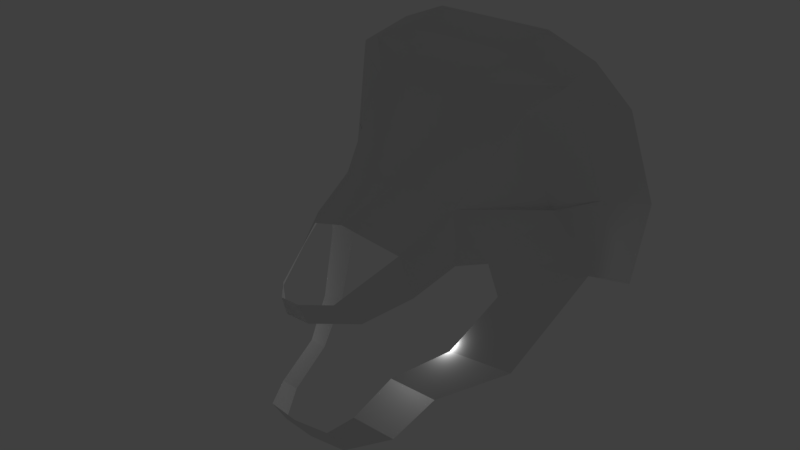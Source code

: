 # Source: robotface6.blend  (saved by Blender 2.79.0; exported with 4.5.12 LTS)
import bpy
from mathutils import Matrix  # noqa: F401  (used for matrix-valued properties, if any)

bpy.ops.wm.read_factory_settings(use_empty=True)
scene = bpy.context.scene
scene.name = 'Scene'

# ---- collections
col_collection_1 = bpy.data.collections.new('Collection 1'); scene.collection.children.link(col_collection_1)

# ---- materials (node trees are filled in below, after node groups)
mat_none = bpy.data.materials.new('None')
mat_none.alpha_threshold = 0.0
mat_none.use_transparent_shadow = False
mat_none.roughness = 0.5

# ---- material node trees

# ---- world
world_world = bpy.data.worlds.new('World'); scene.world = world_world
world_world.color = (0.05088, 0.05088, 0.05088)
world_world.use_sun_shadow = False
world_world.sun_shadow_jitter_overblur = 0.0
world_world.cycles.sampling_method = 'MANUAL'

# ---- lights
light_lamp = bpy.data.lights.new('Lamp', 'POINT')
light_lamp.transmission_factor = 0.0
light_lamp.cutoff_distance = 30.0
light_lamp.energy = 100.0
light_lamp.shadow_buffer_clip_start = 1.001
light_lamp.shadow_soft_size = 0.1
light_lamp.shadow_maximum_resolution = 0.006
light_lamp.use_absolute_resolution = True

# ---- meshes
me_jaw_plane_002 = bpy.data.meshes.new('Jaw_Plane.002')
me_jaw_plane_002.from_pydata([(-0.4259, 6.495, 6.246), (-0.328, 7.436, 6.761), (5.284, 15.4, -5.435), (6.034, 11.19, -6.732), (5.877, 7.377, -6.431), (0.4259, 6.495, 6.246), (0.328, 7.436, 6.761), (1.015, 7.458, 5.714), (1.619, 6.676, 4.864), (1.674, 9.195, 2.968), (2.296, 7.574, 2.848), (2.13, 10.84, 0.3251), (2.785, 8.789, 1.098), (3.211, 8.689, -0.4585), (3.865, 10.62, -3.902), (4.823, 7.58, -5.276), (3.441, 7.086, -1.056), (3.655, 2.942, -2.537), (2.64, 4.508, 0.4281), (1.493, 2.137, 4.631), (2.082, 0.7056, 2.82), (1.229, 0.3539, 4.649), (1.152, 1.615, 5.73), (2.369, 1.988, 0.6098), (1.678, 3.404, 2.657), (2.13, 10.84, 0.3251), (3.604, 10.62, -3.902), (0.01401, 10.06, 3.962), (0.4702, 11.71, 1.319), (2.854, 14.83, -2.604), (1.194, 15.7, -1.61), (4.98, 11.3, -4.966), (4.23, 15.52, -3.668), (2.854, 14.83, -2.604), (1.194, 15.7, -1.61), (3.734, 16.16, -3.72), (2.074, 17.1, -3.196), (0.4259, 6.495, 6.246), (0.328, 7.436, 6.761), (-5.284, 15.4, -5.435), (-6.034, 11.19, -6.732), (-5.877, 7.377, -6.431), (-0.4259, 6.495, 6.246), (-0.328, 7.436, 6.761), (-1.015, 7.458, 5.714), (-1.619, 6.676, 4.864), (-1.674, 9.195, 2.968), (-2.296, 7.574, 2.848), (-2.13, 10.84, 0.3251), (-2.785, 8.789, 1.098), (-3.211, 8.689, -0.4585), (-3.865, 10.62, -3.902), (-4.823, 7.58, -5.276), (-3.441, 7.086, -1.056), (-3.655, 2.942, -2.537), (-2.64, 4.508, 0.4281), (-1.493, 2.137, 4.631), (-2.082, 0.7056, 2.82), (-1.229, 0.3539, 4.649), (-1.152, 1.615, 5.73), (0.0, 0.3794, 4.896), (0.0, 1.617, 5.99), (-2.369, 1.988, 0.6098), (-1.678, 3.404, 2.657), (-2.13, 10.84, 0.3251), (-3.604, 10.62, -3.902), (-0.01401, 10.06, 3.962), (-0.4702, 11.71, 1.319), (-2.854, 14.83, -2.604), (-1.194, 15.7, -1.61), (-4.98, 11.3, -4.966), (-4.23, 15.52, -3.668), (-2.854, 14.83, -2.604), (-1.194, 15.7, -1.61), (-3.734, 16.16, -3.72), (-2.074, 17.1, -3.196), (3.734, 16.97, -5.71), (2.074, 17.93, -5.366), (-3.734, 16.97, -5.71), (-2.074, 17.93, -5.366)], [], [(31, 15, 4, 3), (32, 31, 3, 2), (31, 26, 14, 15), (35, 33, 29, 32), (1, 0, 5, 6), (5, 8, 7, 6), (8, 10, 9, 7), (10, 12, 11, 9), (13, 16, 15, 14), (16, 18, 17, 15), (11, 12, 13, 14), (19, 22, 21, 20), (22, 61, 60, 21), (23, 24, 19, 20), (17, 18, 24, 23), (11, 14, 26, 25), (9, 11, 28, 27), (28, 11, 29, 30), (29, 11, 14, 25, 26), (29, 26, 31, 32), (30, 29, 33, 34), (34, 33, 35, 36), (70, 40, 41, 52), (71, 39, 40, 70), (70, 52, 51, 65), (74, 71, 68, 72), (38, 43, 42, 37), (42, 43, 44, 45), (45, 44, 46, 47), (47, 46, 48, 49), (50, 51, 52, 53), (53, 52, 54, 55), (48, 51, 50, 49), (56, 57, 58, 59), (59, 58, 60, 61), (62, 57, 56, 63), (54, 62, 63, 55), (48, 64, 65, 51), (46, 66, 67, 48), (67, 69, 68, 48), (68, 65, 64, 51, 48), (68, 71, 70, 65), (69, 73, 72, 68), (73, 75, 74, 72), (28, 30, 69, 67), (28, 67, 66, 27), (34, 36, 75, 73), (39, 71, 74, 78), (75, 36, 77, 79), (36, 35, 76, 77), (2, 76, 35, 32), (74, 75, 79, 78)])
me_jaw_plane_002.polygons.foreach_set('use_smooth', [1, 0, 1, 0, 1, 1, 1, 1, 1, 1, 1, 1, 1, 1, 1, 1, 1, 1, 0, 0, 1, 1, 1, 0, 1, 0, 1, 1, 1, 1, 1, 1, 1, 1, 1, 1, 1, 1, 1, 1, 0, 0, 1, 1, 1, 1, 1, 0, 1, 1, 0, 1])
_k = set([(0, 1), (5, 6), (7, 8), (9, 10), (13, 14), (15, 16), (17, 18), (19, 20), (21, 22), (23, 24), (37, 38), (42, 43), (44, 45), (46, 47), (50, 51), (52, 53), (54, 55), (56, 57), (58, 59), (60, 61), (62, 63)])
me_jaw_plane_002.attributes.new('sharp_edge', 'BOOLEAN', 'EDGE').data.foreach_set('value', [ (min(e.vertices), max(e.vertices)) in _k for e in me_jaw_plane_002.edges])
me_jaw_plane_002.materials.append(mat_none)
me_jaw_plane_002.use_remesh_preserve_volume = False
me_jaw_plane_002.use_remesh_preserve_attributes = False
me_jaw_plane_002.use_mirror_vertex_groups = False
me_jaw_plane_002.update()
me_jaw_plane_002.normals_split_custom_set([tuple(v) for v in zip(*[iter([0.7629, -0.03698, 0.6454, 0.8605, 0.01959, 0.5091, 0.8087, -0.03447, 0.5873, 0.8087, -0.03447, 0.5873, 0.8586, -0.004956, 0.5126, 0.8586, -0.004956, 0.5126, 0.8586, -0.004956, 0.5126, 0.8586, -0.004956, 0.5126, 0.7629, -0.03698, 0.6454, 0.2618, 0.9408, 0.2151, 0.7908, 0.3702, 0.4875, 0.8605, 0.01959, 0.5091, 0.429, 0.3911, 0.8142, 0.4303, 0.3969, 0.8107, 0.4336, 0.4014, 0.8068, 0.4303, 0.3969, 0.8108, 0.0, -0.4796, 0.8775, 0.0, -0.4796, 0.8775, 0.0, -0.4796, 0.8775, 0.0, -0.4796, 0.8775, 0.7878, -0.1516, 0.5969, 0.7878, -0.1516, 0.5969, 0.7878, -0.1516, 0.5969, 0.7878, -0.1516, 0.5969, 0.8713, 0.283, 0.4009, 0.8713, 0.283, 0.4009, 0.8713, 0.283, 0.4009, 0.8713, 0.283, 0.4009, 0.8335, 0.3635, 0.4162, 0.8543, 0.3591, 0.3758, 0.7495, 0.4371, 0.4973, 0.7383, 0.494, 0.4592, 0.9495, 0.1196, 0.2901, 0.9495, 0.1196, 0.2901, 0.8605, 0.01959, 0.5091, 0.7908, 0.3702, 0.4875, 0.9434, -0.06733, 0.3248, 0.9434, -0.06733, 0.3248, 0.9434, -0.06733, 0.3248, 0.9434, -0.06733, 0.3248, 0.7495, 0.4371, 0.4973, 0.8543, 0.3591, 0.3758, 0.8894, 0.3323, 0.3141, 0.8894, 0.3323, 0.3141, 0.9309, -0.1344, 0.3397, 0.9309, -0.1344, 0.3397, 0.9309, -0.1344, 0.3397, 0.9309, -0.1344, 0.3397, 0.1516, -0.6462, 0.748, 0.1516, -0.6462, 0.748, 0.1516, -0.6462, 0.748, 0.1516, -0.6462, 0.748, 0.9662, 0.157, 0.2046, 0.9662, 0.157, 0.2046, 0.9662, 0.157, 0.2046, 0.9662, 0.157, 0.2046, 0.9298, -0.07405, 0.3604, 0.9298, -0.07405, 0.3604, 0.9298, -0.07405, 0.3604, 0.9298, -0.07405, 0.3604, 4.443e-06, 0.9983, -0.05899, 0.7908, 0.3702, 0.4875, 0.2618, 0.9408, 0.2151, 0.0, 0.9986, -0.05214, 0.7383, 0.494, 0.4592, 0.7495, 0.4371, 0.4973, 0.3496, 0.6511, 0.6737, 0.2778, 0.7928, 0.5425, 0.3496, 0.6511, 0.6737, 0.7495, 0.4371, 0.4973, 0.3284, 0.2088, 0.9212, 0.2304, 0.3479, 0.9088, 0.9431, 0.06778, 0.3254, 0.9431, 0.06778, 0.3254, 0.9431, 0.06778, 0.3254, 0.9431, 0.06778, 0.3254, 0.9431, 0.06778, 0.3254, 0.6433, -0.1184, 0.7564, 0.6433, -0.1184, 0.7564, 0.6433, -0.1184, 0.7564, 0.6433, -0.1184, 0.7564, 0.2304, 0.3479, 0.9088, 0.3284, 0.2088, 0.9212, 0.3245, 0.2322, 0.917, 0.1523, 0.4526, 0.8786, 0.1523, 0.4526, 0.8786, 0.3245, 0.2322, 0.917, 0.561, 0.638, 0.5275, 0.3275, 0.7559, 0.5669, -0.7629, -0.03698, 0.6454, -0.8087, -0.03447, 0.5873, -0.8087, -0.03447, 0.5873, -0.8605, 0.01959, 0.5091, -0.8586, -0.004956, 0.5126, -0.8586, -0.004956, 0.5126, -0.8586, -0.004956, 0.5126, -0.8586, -0.004956, 0.5126, -0.7629, -0.03698, 0.6454, -0.8605, 0.01959, 0.5091, -0.7908, 0.3702, 0.4875, -0.2618, 0.9408, 0.2151, -0.4329, 0.3907, 0.8124, -0.4303, 0.3969, 0.8108, -0.4303, 0.3969, 0.8107, -0.4352, 0.3996, 0.8068, 0.0, -0.4796, 0.8775, 0.0, -0.4796, 0.8775, 0.0, -0.4796, 0.8775, 0.0, -0.4796, 0.8775, -0.7878, -0.1516, 0.5969, -0.7878, -0.1516, 0.5969, -0.7878, -0.1516, 0.5969, -0.7878, -0.1516, 0.5969, -0.8713, 0.283, 0.4009, -0.8713, 0.283, 0.4009, -0.8713, 0.283, 0.4009, -0.8713, 0.283, 0.4009, -0.8335, 0.3635, 0.4162, -0.7383, 0.494, 0.4592, -0.7574, 0.4263, 0.4947, -0.8517, 0.3567, 0.384, -0.9495, 0.1196, 0.2901, -0.7908, 0.3702, 0.4875, -0.8605, 0.01959, 0.5091, -0.9495, 0.1196, 0.2901, -0.9434, -0.06733, 0.3248, -0.9434, -0.06733, 0.3248, -0.9434, -0.06733, 0.3248, -0.9434, -0.06733, 0.3248, -0.7574, 0.4263, 0.4947, -0.8894, 0.3323, 0.3141, -0.8894, 0.3323, 0.3141, -0.8517, 0.3567, 0.384, -0.9309, -0.1344, 0.3397, -0.9309, -0.1344, 0.3397, -0.9309, -0.1344, 0.3397, -0.9309, -0.1344, 0.3397, -0.1516, -0.6462, 0.748, -0.1516, -0.6462, 0.748, -0.1516, -0.6462, 0.748, -0.1516, -0.6462, 0.748, -0.9662, 0.157, 0.2046, -0.9662, 0.157, 0.2046, -0.9662, 0.157, 0.2046, -0.9662, 0.157, 0.2046, -0.9298, -0.07405, 0.3604, -0.9298, -0.07405, 0.3604, -0.9298, -0.07405, 0.3604, -0.9298, -0.07405, 0.3604, 0.0, 0.9986, -0.05214, -0.004538, 0.9983, -0.05727, -0.2618, 0.9408, 0.2151, -0.7908, 0.3702, 0.4875, -0.7383, 0.494, 0.4592, -0.2778, 0.7928, 0.5425, -0.3433, 0.6488, 0.6791, -0.7574, 0.4263, 0.4947, -0.3433, 0.6488, 0.6791, -0.237, 0.3499, 0.9063, -0.3248, 0.2045, 0.9234, -0.7574, 0.4263, 0.4947, -0.9431, 0.06778, 0.3254, -0.9431, 0.06778, 0.3254, -0.9431, 0.06778, 0.3254, -0.9431, 0.06778, 0.3254, -0.9431, 0.06778, 0.3254, -0.6433, -0.1184, 0.7564, -0.6433, -0.1184, 0.7564, -0.6433, -0.1184, 0.7564, -0.6433, -0.1184, 0.7564, -0.237, 0.3499, 0.9063, -0.1451, 0.4558, 0.8782, -0.3231, 0.2259, 0.919, -0.3248, 0.2045, 0.9234, -0.1451, 0.4558, 0.8782, -0.3201, 0.7549, 0.5725, -0.5588, 0.6324, 0.5365, -0.3231, 0.2259, 0.919, 0.3496, 0.6511, 0.6737, 0.2304, 0.3479, 0.9088, -0.237, 0.3499, 0.9063, -0.3433, 0.6488, 0.6791, 0.3496, 0.6511, 0.6737, -0.3433, 0.6488, 0.6791, -0.2778, 0.7928, 0.5425, 0.2778, 0.7928, 0.5425, 0.1523, 0.4526, 0.8786, 0.3275, 0.7559, 0.5669, -0.3201, 0.7549, 0.5725, -0.1451, 0.4558, 0.8782, -0.6736, 0.6693, 0.3134, -0.6736, 0.6693, 0.3134, -0.6762, 0.6698, 0.3067, -0.6774, 0.6644, 0.3159, -0.3201, 0.7549, 0.5725, 0.3275, 0.7559, 0.5669, 0.2705, 0.8948, 0.3553, -0.2809, 0.8919, 0.3543, 0.3275, 0.7559, 0.5669, 0.561, 0.638, 0.5275, 0.5267, 0.7893, 0.3156, 0.2705, 0.8948, 0.3553, 0.6736, 0.6693, 0.3134, 0.6749, 0.6655, 0.3187, 0.6789, 0.6652, 0.3108, 0.6736, 0.6693, 0.3134, -0.5588, 0.6324, 0.5365, -0.3201, 0.7549, 0.5725, -0.2809, 0.8919, 0.3543, -0.5299, 0.786, 0.3184])] * 3)])

# ---- objects
ob_empty = bpy.data.objects.new('Empty', None)
ob_jaw_plane_002 = bpy.data.objects.new('Jaw_Plane.002', me_jaw_plane_002)
ob_lamp = bpy.data.objects.new('Lamp', light_lamp)

# ---- transforms, parenting, visibility, modifiers, constraints
ob_empty.location = (-5.724, 1.113, 0.2762)
ob_empty.rotation_euler = (1.358, 0.2758, -0.4221)
ob_empty.scale = (9.764, 9.764, 9.764)
ob_empty.empty_display_type = 'IMAGE'
ob_empty.empty_image_offset = (0.0, 0.0)
ob_empty.color = (1.0, 1.0, 1.0, 0.2026)
ob_empty.hide_viewport = True
ob_empty.lineart.crease_threshold = 0.0
ob_jaw_plane_002.location = (0.3098, 0.8573, 0.9891)
ob_jaw_plane_002.rotation_euler = (1.427, -0.0, 0.0)
ob_jaw_plane_002.scale = (1.411, 1.0, 1.0)
ob_jaw_plane_002.lineart.crease_threshold = 0.0
ob_lamp.location = (4.076, 1.005, 5.904)
ob_lamp.rotation_euler = (0.6503, 0.05522, 1.866)
ob_lamp.lock_rotations_4d = False
ob_lamp.empty_display_type = 'ARROWS'
ob_lamp.color = (0.0, 0.0, 0.0, 0.0)
ob_lamp.lineart.crease_threshold = 0.0

# ---- collection membership
col_collection_1.objects.link(ob_empty)
col_collection_1.objects.link(ob_jaw_plane_002)
col_collection_1.objects.link(ob_lamp)

# ---- scene / render settings (as saved in the file)
scene.frame_start = 1; scene.frame_end = 250; scene.frame_set(124)
scene.render.engine = 'BLENDER_EEVEE_NEXT'
scene.render.resolution_percentage = 50
scene.render.dither_intensity = 0.0
scene.cycles.use_denoising = False
scene.cycles.samples = 128
scene.cycles.sampling_pattern = 'TABULATED_SOBOL'
scene.cycles.use_adaptive_sampling = False
scene.cycles.use_light_tree = False
scene.cycles.blur_glossy = 0.0
scene.cycles.sample_clamp_indirect = 0.0
scene.view_settings.view_transform = 'Standard'
bpy.context.view_layer.update()

# ---- added for rendering (the .blend has no active camera): camera
cam_auto = bpy.data.cameras.new('AutoCamera')
cam_auto.lens = 50.0
cam_auto.sensor_width = 36.0
cam_auto.clip_end = 1000.0
ob_auto_camera = bpy.data.objects.new('AutoCamera', cam_auto)
scene.collection.objects.link(ob_auto_camera)
ob_auto_camera.location = (28.3106, -31.4464, 32.441)
ob_auto_camera.rotation_euler = (1.09748, -7.21219e-08, 0.694738)
scene.camera = ob_auto_camera
bpy.context.view_layer.update()
